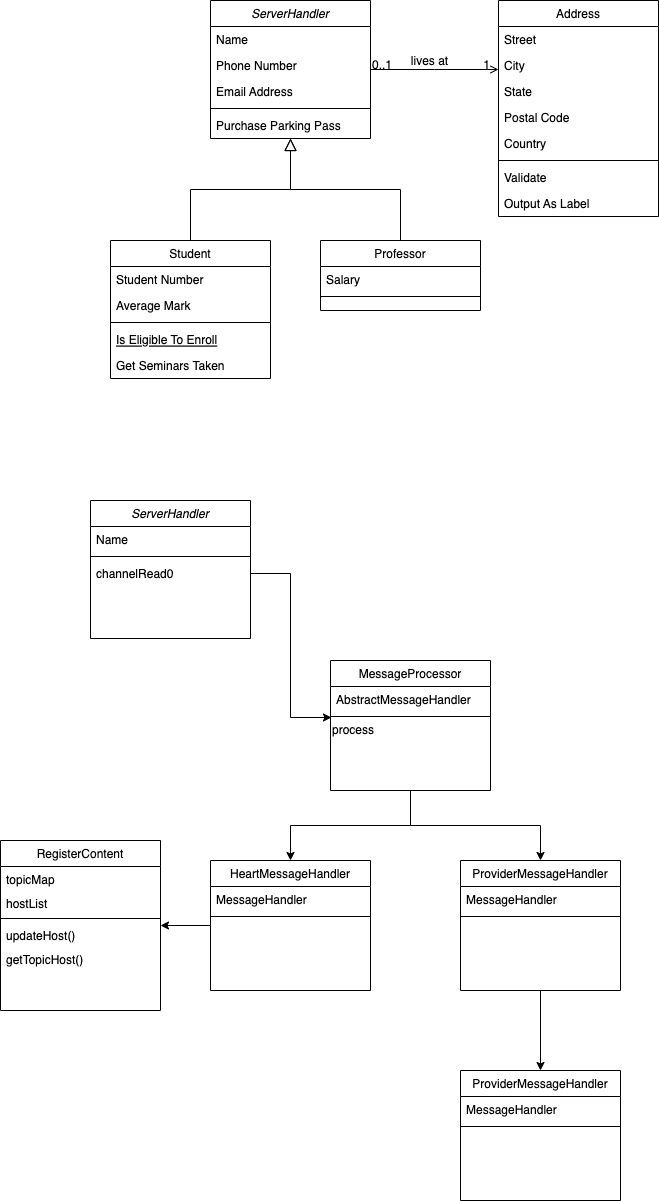

The diagram above was exported from draw.io. Its source (the exported page's mxGraphModel, read from the mxfile embedded in the PNG):
<mxGraphModel dx="1047" dy="738" grid="1" gridSize="10" guides="1" tooltips="1" connect="1" arrows="1" fold="1" page="1" pageScale="1" pageWidth="827" pageHeight="1169" math="0" shadow="0">
  <root>
    <mxCell id="WIyWlLk6GJQsqaUBKTNV-0" />
    <mxCell id="WIyWlLk6GJQsqaUBKTNV-1" parent="WIyWlLk6GJQsqaUBKTNV-0" />
    <mxCell id="zkfFHV4jXpPFQw0GAbJ--0" value="ServerHandler" style="swimlane;fontStyle=2;align=center;verticalAlign=top;childLayout=stackLayout;horizontal=1;startSize=26;horizontalStack=0;resizeParent=1;resizeLast=0;collapsible=1;marginBottom=0;rounded=0;shadow=0;strokeWidth=1;" parent="WIyWlLk6GJQsqaUBKTNV-1" vertex="1">
      <mxGeometry x="220" y="120" width="160" height="138" as="geometry">
        <mxRectangle x="230" y="140" width="160" height="26" as="alternateBounds" />
      </mxGeometry>
    </mxCell>
    <mxCell id="zkfFHV4jXpPFQw0GAbJ--1" value="Name" style="text;align=left;verticalAlign=top;spacingLeft=4;spacingRight=4;overflow=hidden;rotatable=0;points=[[0,0.5],[1,0.5]];portConstraint=eastwest;" parent="zkfFHV4jXpPFQw0GAbJ--0" vertex="1">
      <mxGeometry y="26" width="160" height="26" as="geometry" />
    </mxCell>
    <mxCell id="zkfFHV4jXpPFQw0GAbJ--2" value="Phone Number" style="text;align=left;verticalAlign=top;spacingLeft=4;spacingRight=4;overflow=hidden;rotatable=0;points=[[0,0.5],[1,0.5]];portConstraint=eastwest;rounded=0;shadow=0;html=0;" parent="zkfFHV4jXpPFQw0GAbJ--0" vertex="1">
      <mxGeometry y="52" width="160" height="26" as="geometry" />
    </mxCell>
    <mxCell id="zkfFHV4jXpPFQw0GAbJ--3" value="Email Address" style="text;align=left;verticalAlign=top;spacingLeft=4;spacingRight=4;overflow=hidden;rotatable=0;points=[[0,0.5],[1,0.5]];portConstraint=eastwest;rounded=0;shadow=0;html=0;" parent="zkfFHV4jXpPFQw0GAbJ--0" vertex="1">
      <mxGeometry y="78" width="160" height="26" as="geometry" />
    </mxCell>
    <mxCell id="zkfFHV4jXpPFQw0GAbJ--4" value="" style="line;html=1;strokeWidth=1;align=left;verticalAlign=middle;spacingTop=-1;spacingLeft=3;spacingRight=3;rotatable=0;labelPosition=right;points=[];portConstraint=eastwest;" parent="zkfFHV4jXpPFQw0GAbJ--0" vertex="1">
      <mxGeometry y="104" width="160" height="8" as="geometry" />
    </mxCell>
    <mxCell id="zkfFHV4jXpPFQw0GAbJ--5" value="Purchase Parking Pass" style="text;align=left;verticalAlign=top;spacingLeft=4;spacingRight=4;overflow=hidden;rotatable=0;points=[[0,0.5],[1,0.5]];portConstraint=eastwest;" parent="zkfFHV4jXpPFQw0GAbJ--0" vertex="1">
      <mxGeometry y="112" width="160" height="26" as="geometry" />
    </mxCell>
    <mxCell id="zkfFHV4jXpPFQw0GAbJ--6" value="Student" style="swimlane;fontStyle=0;align=center;verticalAlign=top;childLayout=stackLayout;horizontal=1;startSize=26;horizontalStack=0;resizeParent=1;resizeLast=0;collapsible=1;marginBottom=0;rounded=0;shadow=0;strokeWidth=1;" parent="WIyWlLk6GJQsqaUBKTNV-1" vertex="1">
      <mxGeometry x="120" y="360" width="160" height="138" as="geometry">
        <mxRectangle x="130" y="380" width="160" height="26" as="alternateBounds" />
      </mxGeometry>
    </mxCell>
    <mxCell id="zkfFHV4jXpPFQw0GAbJ--7" value="Student Number" style="text;align=left;verticalAlign=top;spacingLeft=4;spacingRight=4;overflow=hidden;rotatable=0;points=[[0,0.5],[1,0.5]];portConstraint=eastwest;" parent="zkfFHV4jXpPFQw0GAbJ--6" vertex="1">
      <mxGeometry y="26" width="160" height="26" as="geometry" />
    </mxCell>
    <mxCell id="zkfFHV4jXpPFQw0GAbJ--8" value="Average Mark" style="text;align=left;verticalAlign=top;spacingLeft=4;spacingRight=4;overflow=hidden;rotatable=0;points=[[0,0.5],[1,0.5]];portConstraint=eastwest;rounded=0;shadow=0;html=0;" parent="zkfFHV4jXpPFQw0GAbJ--6" vertex="1">
      <mxGeometry y="52" width="160" height="26" as="geometry" />
    </mxCell>
    <mxCell id="zkfFHV4jXpPFQw0GAbJ--9" value="" style="line;html=1;strokeWidth=1;align=left;verticalAlign=middle;spacingTop=-1;spacingLeft=3;spacingRight=3;rotatable=0;labelPosition=right;points=[];portConstraint=eastwest;" parent="zkfFHV4jXpPFQw0GAbJ--6" vertex="1">
      <mxGeometry y="78" width="160" height="8" as="geometry" />
    </mxCell>
    <mxCell id="zkfFHV4jXpPFQw0GAbJ--10" value="Is Eligible To Enroll" style="text;align=left;verticalAlign=top;spacingLeft=4;spacingRight=4;overflow=hidden;rotatable=0;points=[[0,0.5],[1,0.5]];portConstraint=eastwest;fontStyle=4" parent="zkfFHV4jXpPFQw0GAbJ--6" vertex="1">
      <mxGeometry y="86" width="160" height="26" as="geometry" />
    </mxCell>
    <mxCell id="zkfFHV4jXpPFQw0GAbJ--11" value="Get Seminars Taken" style="text;align=left;verticalAlign=top;spacingLeft=4;spacingRight=4;overflow=hidden;rotatable=0;points=[[0,0.5],[1,0.5]];portConstraint=eastwest;" parent="zkfFHV4jXpPFQw0GAbJ--6" vertex="1">
      <mxGeometry y="112" width="160" height="26" as="geometry" />
    </mxCell>
    <mxCell id="zkfFHV4jXpPFQw0GAbJ--12" value="" style="endArrow=block;endSize=10;endFill=0;shadow=0;strokeWidth=1;rounded=0;edgeStyle=elbowEdgeStyle;elbow=vertical;" parent="WIyWlLk6GJQsqaUBKTNV-1" source="zkfFHV4jXpPFQw0GAbJ--6" target="zkfFHV4jXpPFQw0GAbJ--0" edge="1">
      <mxGeometry width="160" relative="1" as="geometry">
        <mxPoint x="200" y="203" as="sourcePoint" />
        <mxPoint x="200" y="203" as="targetPoint" />
      </mxGeometry>
    </mxCell>
    <mxCell id="zkfFHV4jXpPFQw0GAbJ--13" value="Professor" style="swimlane;fontStyle=0;align=center;verticalAlign=top;childLayout=stackLayout;horizontal=1;startSize=26;horizontalStack=0;resizeParent=1;resizeLast=0;collapsible=1;marginBottom=0;rounded=0;shadow=0;strokeWidth=1;" parent="WIyWlLk6GJQsqaUBKTNV-1" vertex="1">
      <mxGeometry x="330" y="360" width="160" height="70" as="geometry">
        <mxRectangle x="340" y="380" width="170" height="26" as="alternateBounds" />
      </mxGeometry>
    </mxCell>
    <mxCell id="zkfFHV4jXpPFQw0GAbJ--14" value="Salary" style="text;align=left;verticalAlign=top;spacingLeft=4;spacingRight=4;overflow=hidden;rotatable=0;points=[[0,0.5],[1,0.5]];portConstraint=eastwest;" parent="zkfFHV4jXpPFQw0GAbJ--13" vertex="1">
      <mxGeometry y="26" width="160" height="26" as="geometry" />
    </mxCell>
    <mxCell id="zkfFHV4jXpPFQw0GAbJ--15" value="" style="line;html=1;strokeWidth=1;align=left;verticalAlign=middle;spacingTop=-1;spacingLeft=3;spacingRight=3;rotatable=0;labelPosition=right;points=[];portConstraint=eastwest;" parent="zkfFHV4jXpPFQw0GAbJ--13" vertex="1">
      <mxGeometry y="52" width="160" height="8" as="geometry" />
    </mxCell>
    <mxCell id="zkfFHV4jXpPFQw0GAbJ--16" value="" style="endArrow=block;endSize=10;endFill=0;shadow=0;strokeWidth=1;rounded=0;edgeStyle=elbowEdgeStyle;elbow=vertical;" parent="WIyWlLk6GJQsqaUBKTNV-1" source="zkfFHV4jXpPFQw0GAbJ--13" target="zkfFHV4jXpPFQw0GAbJ--0" edge="1">
      <mxGeometry width="160" relative="1" as="geometry">
        <mxPoint x="210" y="373" as="sourcePoint" />
        <mxPoint x="310" y="271" as="targetPoint" />
      </mxGeometry>
    </mxCell>
    <mxCell id="zkfFHV4jXpPFQw0GAbJ--17" value="Address" style="swimlane;fontStyle=0;align=center;verticalAlign=top;childLayout=stackLayout;horizontal=1;startSize=26;horizontalStack=0;resizeParent=1;resizeLast=0;collapsible=1;marginBottom=0;rounded=0;shadow=0;strokeWidth=1;" parent="WIyWlLk6GJQsqaUBKTNV-1" vertex="1">
      <mxGeometry x="508" y="120" width="160" height="216" as="geometry">
        <mxRectangle x="550" y="140" width="160" height="26" as="alternateBounds" />
      </mxGeometry>
    </mxCell>
    <mxCell id="zkfFHV4jXpPFQw0GAbJ--18" value="Street" style="text;align=left;verticalAlign=top;spacingLeft=4;spacingRight=4;overflow=hidden;rotatable=0;points=[[0,0.5],[1,0.5]];portConstraint=eastwest;" parent="zkfFHV4jXpPFQw0GAbJ--17" vertex="1">
      <mxGeometry y="26" width="160" height="26" as="geometry" />
    </mxCell>
    <mxCell id="zkfFHV4jXpPFQw0GAbJ--19" value="City" style="text;align=left;verticalAlign=top;spacingLeft=4;spacingRight=4;overflow=hidden;rotatable=0;points=[[0,0.5],[1,0.5]];portConstraint=eastwest;rounded=0;shadow=0;html=0;" parent="zkfFHV4jXpPFQw0GAbJ--17" vertex="1">
      <mxGeometry y="52" width="160" height="26" as="geometry" />
    </mxCell>
    <mxCell id="zkfFHV4jXpPFQw0GAbJ--20" value="State" style="text;align=left;verticalAlign=top;spacingLeft=4;spacingRight=4;overflow=hidden;rotatable=0;points=[[0,0.5],[1,0.5]];portConstraint=eastwest;rounded=0;shadow=0;html=0;" parent="zkfFHV4jXpPFQw0GAbJ--17" vertex="1">
      <mxGeometry y="78" width="160" height="26" as="geometry" />
    </mxCell>
    <mxCell id="zkfFHV4jXpPFQw0GAbJ--21" value="Postal Code" style="text;align=left;verticalAlign=top;spacingLeft=4;spacingRight=4;overflow=hidden;rotatable=0;points=[[0,0.5],[1,0.5]];portConstraint=eastwest;rounded=0;shadow=0;html=0;" parent="zkfFHV4jXpPFQw0GAbJ--17" vertex="1">
      <mxGeometry y="104" width="160" height="26" as="geometry" />
    </mxCell>
    <mxCell id="zkfFHV4jXpPFQw0GAbJ--22" value="Country" style="text;align=left;verticalAlign=top;spacingLeft=4;spacingRight=4;overflow=hidden;rotatable=0;points=[[0,0.5],[1,0.5]];portConstraint=eastwest;rounded=0;shadow=0;html=0;" parent="zkfFHV4jXpPFQw0GAbJ--17" vertex="1">
      <mxGeometry y="130" width="160" height="26" as="geometry" />
    </mxCell>
    <mxCell id="zkfFHV4jXpPFQw0GAbJ--23" value="" style="line;html=1;strokeWidth=1;align=left;verticalAlign=middle;spacingTop=-1;spacingLeft=3;spacingRight=3;rotatable=0;labelPosition=right;points=[];portConstraint=eastwest;" parent="zkfFHV4jXpPFQw0GAbJ--17" vertex="1">
      <mxGeometry y="156" width="160" height="8" as="geometry" />
    </mxCell>
    <mxCell id="zkfFHV4jXpPFQw0GAbJ--24" value="Validate" style="text;align=left;verticalAlign=top;spacingLeft=4;spacingRight=4;overflow=hidden;rotatable=0;points=[[0,0.5],[1,0.5]];portConstraint=eastwest;" parent="zkfFHV4jXpPFQw0GAbJ--17" vertex="1">
      <mxGeometry y="164" width="160" height="26" as="geometry" />
    </mxCell>
    <mxCell id="zkfFHV4jXpPFQw0GAbJ--25" value="Output As Label" style="text;align=left;verticalAlign=top;spacingLeft=4;spacingRight=4;overflow=hidden;rotatable=0;points=[[0,0.5],[1,0.5]];portConstraint=eastwest;" parent="zkfFHV4jXpPFQw0GAbJ--17" vertex="1">
      <mxGeometry y="190" width="160" height="26" as="geometry" />
    </mxCell>
    <mxCell id="zkfFHV4jXpPFQw0GAbJ--26" value="" style="endArrow=open;shadow=0;strokeWidth=1;rounded=0;endFill=1;edgeStyle=elbowEdgeStyle;elbow=vertical;" parent="WIyWlLk6GJQsqaUBKTNV-1" source="zkfFHV4jXpPFQw0GAbJ--0" target="zkfFHV4jXpPFQw0GAbJ--17" edge="1">
      <mxGeometry x="0.5" y="41" relative="1" as="geometry">
        <mxPoint x="380" y="192" as="sourcePoint" />
        <mxPoint x="540" y="192" as="targetPoint" />
        <mxPoint x="-40" y="32" as="offset" />
      </mxGeometry>
    </mxCell>
    <mxCell id="zkfFHV4jXpPFQw0GAbJ--27" value="0..1" style="resizable=0;align=left;verticalAlign=bottom;labelBackgroundColor=none;fontSize=12;" parent="zkfFHV4jXpPFQw0GAbJ--26" connectable="0" vertex="1">
      <mxGeometry x="-1" relative="1" as="geometry">
        <mxPoint y="4" as="offset" />
      </mxGeometry>
    </mxCell>
    <mxCell id="zkfFHV4jXpPFQw0GAbJ--28" value="1" style="resizable=0;align=right;verticalAlign=bottom;labelBackgroundColor=none;fontSize=12;" parent="zkfFHV4jXpPFQw0GAbJ--26" connectable="0" vertex="1">
      <mxGeometry x="1" relative="1" as="geometry">
        <mxPoint x="-7" y="4" as="offset" />
      </mxGeometry>
    </mxCell>
    <mxCell id="zkfFHV4jXpPFQw0GAbJ--29" value="lives at" style="text;html=1;resizable=0;points=[];;align=center;verticalAlign=middle;labelBackgroundColor=none;rounded=0;shadow=0;strokeWidth=1;fontSize=12;" parent="zkfFHV4jXpPFQw0GAbJ--26" vertex="1" connectable="0">
      <mxGeometry x="0.5" y="49" relative="1" as="geometry">
        <mxPoint x="-38" y="40" as="offset" />
      </mxGeometry>
    </mxCell>
    <mxCell id="yMWScK62YT8SaANcX2yf-0" value="ServerHandler" style="swimlane;fontStyle=2;align=center;verticalAlign=top;childLayout=stackLayout;horizontal=1;startSize=26;horizontalStack=0;resizeParent=1;resizeLast=0;collapsible=1;marginBottom=0;rounded=0;shadow=0;strokeWidth=1;" vertex="1" parent="WIyWlLk6GJQsqaUBKTNV-1">
      <mxGeometry x="100" y="620" width="160" height="138" as="geometry">
        <mxRectangle x="230" y="140" width="160" height="26" as="alternateBounds" />
      </mxGeometry>
    </mxCell>
    <mxCell id="yMWScK62YT8SaANcX2yf-1" value="Name" style="text;align=left;verticalAlign=top;spacingLeft=4;spacingRight=4;overflow=hidden;rotatable=0;points=[[0,0.5],[1,0.5]];portConstraint=eastwest;" vertex="1" parent="yMWScK62YT8SaANcX2yf-0">
      <mxGeometry y="26" width="160" height="26" as="geometry" />
    </mxCell>
    <mxCell id="yMWScK62YT8SaANcX2yf-4" value="" style="line;html=1;strokeWidth=1;align=left;verticalAlign=middle;spacingTop=-1;spacingLeft=3;spacingRight=3;rotatable=0;labelPosition=right;points=[];portConstraint=eastwest;" vertex="1" parent="yMWScK62YT8SaANcX2yf-0">
      <mxGeometry y="52" width="160" height="8" as="geometry" />
    </mxCell>
    <mxCell id="yMWScK62YT8SaANcX2yf-5" value="channelRead0" style="text;align=left;verticalAlign=top;spacingLeft=4;spacingRight=4;overflow=hidden;rotatable=0;points=[[0,0.5],[1,0.5]];portConstraint=eastwest;" vertex="1" parent="yMWScK62YT8SaANcX2yf-0">
      <mxGeometry y="60" width="160" height="26" as="geometry" />
    </mxCell>
    <mxCell id="yMWScK62YT8SaANcX2yf-21" style="edgeStyle=orthogonalEdgeStyle;rounded=0;orthogonalLoop=1;jettySize=auto;html=1;exitX=0.5;exitY=1;exitDx=0;exitDy=0;" edge="1" parent="WIyWlLk6GJQsqaUBKTNV-1" source="yMWScK62YT8SaANcX2yf-6" target="yMWScK62YT8SaANcX2yf-13">
      <mxGeometry relative="1" as="geometry" />
    </mxCell>
    <mxCell id="yMWScK62YT8SaANcX2yf-22" style="edgeStyle=orthogonalEdgeStyle;rounded=0;orthogonalLoop=1;jettySize=auto;html=1;" edge="1" parent="WIyWlLk6GJQsqaUBKTNV-1" source="yMWScK62YT8SaANcX2yf-6" target="yMWScK62YT8SaANcX2yf-17">
      <mxGeometry relative="1" as="geometry" />
    </mxCell>
    <mxCell id="yMWScK62YT8SaANcX2yf-6" value="MessageProcessor" style="swimlane;fontStyle=0;align=center;verticalAlign=top;childLayout=stackLayout;horizontal=1;startSize=26;horizontalStack=0;resizeParent=1;resizeLast=0;collapsible=1;marginBottom=0;rounded=0;shadow=0;strokeWidth=1;" vertex="1" parent="WIyWlLk6GJQsqaUBKTNV-1">
      <mxGeometry x="340" y="780" width="160" height="130" as="geometry">
        <mxRectangle x="340" y="380" width="170" height="26" as="alternateBounds" />
      </mxGeometry>
    </mxCell>
    <mxCell id="yMWScK62YT8SaANcX2yf-7" value="AbstractMessageHandler" style="text;align=left;verticalAlign=top;spacingLeft=4;spacingRight=4;overflow=hidden;rotatable=0;points=[[0,0.5],[1,0.5]];portConstraint=eastwest;" vertex="1" parent="yMWScK62YT8SaANcX2yf-6">
      <mxGeometry y="26" width="160" height="26" as="geometry" />
    </mxCell>
    <mxCell id="yMWScK62YT8SaANcX2yf-8" value="" style="line;html=1;strokeWidth=1;align=left;verticalAlign=middle;spacingTop=-1;spacingLeft=3;spacingRight=3;rotatable=0;labelPosition=right;points=[];portConstraint=eastwest;" vertex="1" parent="yMWScK62YT8SaANcX2yf-6">
      <mxGeometry y="52" width="160" height="8" as="geometry" />
    </mxCell>
    <mxCell id="yMWScK62YT8SaANcX2yf-11" value="process" style="text;html=1;align=left;verticalAlign=middle;resizable=0;points=[];autosize=1;strokeColor=none;fillColor=none;" vertex="1" parent="yMWScK62YT8SaANcX2yf-6">
      <mxGeometry y="60" width="160" height="20" as="geometry" />
    </mxCell>
    <mxCell id="yMWScK62YT8SaANcX2yf-12" style="edgeStyle=orthogonalEdgeStyle;rounded=0;orthogonalLoop=1;jettySize=auto;html=1;entryX=0.006;entryY=0.625;entryDx=0;entryDy=0;entryPerimeter=0;" edge="1" parent="WIyWlLk6GJQsqaUBKTNV-1" source="yMWScK62YT8SaANcX2yf-5" target="yMWScK62YT8SaANcX2yf-8">
      <mxGeometry relative="1" as="geometry" />
    </mxCell>
    <mxCell id="yMWScK62YT8SaANcX2yf-32" style="edgeStyle=orthogonalEdgeStyle;rounded=0;orthogonalLoop=1;jettySize=auto;html=1;" edge="1" parent="WIyWlLk6GJQsqaUBKTNV-1" source="yMWScK62YT8SaANcX2yf-13" target="yMWScK62YT8SaANcX2yf-25">
      <mxGeometry relative="1" as="geometry" />
    </mxCell>
    <mxCell id="yMWScK62YT8SaANcX2yf-13" value="HeartMessageHandler" style="swimlane;fontStyle=0;align=center;verticalAlign=top;childLayout=stackLayout;horizontal=1;startSize=26;horizontalStack=0;resizeParent=1;resizeLast=0;collapsible=1;marginBottom=0;rounded=0;shadow=0;strokeWidth=1;" vertex="1" parent="WIyWlLk6GJQsqaUBKTNV-1">
      <mxGeometry x="220" y="980" width="160" height="130" as="geometry">
        <mxRectangle x="340" y="380" width="170" height="26" as="alternateBounds" />
      </mxGeometry>
    </mxCell>
    <mxCell id="yMWScK62YT8SaANcX2yf-14" value="MessageHandler" style="text;align=left;verticalAlign=top;spacingLeft=4;spacingRight=4;overflow=hidden;rotatable=0;points=[[0,0.5],[1,0.5]];portConstraint=eastwest;" vertex="1" parent="yMWScK62YT8SaANcX2yf-13">
      <mxGeometry y="26" width="160" height="26" as="geometry" />
    </mxCell>
    <mxCell id="yMWScK62YT8SaANcX2yf-15" value="" style="line;html=1;strokeWidth=1;align=left;verticalAlign=middle;spacingTop=-1;spacingLeft=3;spacingRight=3;rotatable=0;labelPosition=right;points=[];portConstraint=eastwest;" vertex="1" parent="yMWScK62YT8SaANcX2yf-13">
      <mxGeometry y="52" width="160" height="8" as="geometry" />
    </mxCell>
    <mxCell id="yMWScK62YT8SaANcX2yf-43" value="" style="edgeStyle=orthogonalEdgeStyle;rounded=0;orthogonalLoop=1;jettySize=auto;html=1;" edge="1" parent="WIyWlLk6GJQsqaUBKTNV-1" source="yMWScK62YT8SaANcX2yf-17" target="yMWScK62YT8SaANcX2yf-40">
      <mxGeometry relative="1" as="geometry" />
    </mxCell>
    <mxCell id="yMWScK62YT8SaANcX2yf-17" value="ProviderMessageHandler" style="swimlane;fontStyle=0;align=center;verticalAlign=top;childLayout=stackLayout;horizontal=1;startSize=26;horizontalStack=0;resizeParent=1;resizeLast=0;collapsible=1;marginBottom=0;rounded=0;shadow=0;strokeWidth=1;" vertex="1" parent="WIyWlLk6GJQsqaUBKTNV-1">
      <mxGeometry x="470" y="980" width="160" height="130" as="geometry">
        <mxRectangle x="340" y="380" width="170" height="26" as="alternateBounds" />
      </mxGeometry>
    </mxCell>
    <mxCell id="yMWScK62YT8SaANcX2yf-18" value="MessageHandler" style="text;align=left;verticalAlign=top;spacingLeft=4;spacingRight=4;overflow=hidden;rotatable=0;points=[[0,0.5],[1,0.5]];portConstraint=eastwest;" vertex="1" parent="yMWScK62YT8SaANcX2yf-17">
      <mxGeometry y="26" width="160" height="26" as="geometry" />
    </mxCell>
    <mxCell id="yMWScK62YT8SaANcX2yf-19" value="" style="line;html=1;strokeWidth=1;align=left;verticalAlign=middle;spacingTop=-1;spacingLeft=3;spacingRight=3;rotatable=0;labelPosition=right;points=[];portConstraint=eastwest;" vertex="1" parent="yMWScK62YT8SaANcX2yf-17">
      <mxGeometry y="52" width="160" height="8" as="geometry" />
    </mxCell>
    <mxCell id="yMWScK62YT8SaANcX2yf-25" value="RegisterContent" style="swimlane;fontStyle=0;align=center;verticalAlign=top;childLayout=stackLayout;horizontal=1;startSize=26;horizontalStack=0;resizeParent=1;resizeLast=0;collapsible=1;marginBottom=0;rounded=0;shadow=0;strokeWidth=1;" vertex="1" parent="WIyWlLk6GJQsqaUBKTNV-1">
      <mxGeometry x="10" y="960" width="160" height="170" as="geometry">
        <mxRectangle x="340" y="380" width="170" height="26" as="alternateBounds" />
      </mxGeometry>
    </mxCell>
    <mxCell id="yMWScK62YT8SaANcX2yf-26" value="topicMap&#10;" style="text;align=left;verticalAlign=top;spacingLeft=4;spacingRight=4;overflow=hidden;rotatable=0;points=[[0,0.5],[1,0.5]];portConstraint=eastwest;" vertex="1" parent="yMWScK62YT8SaANcX2yf-25">
      <mxGeometry y="26" width="160" height="24" as="geometry" />
    </mxCell>
    <mxCell id="yMWScK62YT8SaANcX2yf-31" value="hostList" style="text;align=left;verticalAlign=top;spacingLeft=4;spacingRight=4;overflow=hidden;rotatable=0;points=[[0,0.5],[1,0.5]];portConstraint=eastwest;" vertex="1" parent="yMWScK62YT8SaANcX2yf-25">
      <mxGeometry y="50" width="160" height="24" as="geometry" />
    </mxCell>
    <mxCell id="yMWScK62YT8SaANcX2yf-27" value="" style="line;html=1;strokeWidth=1;align=left;verticalAlign=middle;spacingTop=-1;spacingLeft=3;spacingRight=3;rotatable=0;labelPosition=right;points=[];portConstraint=eastwest;" vertex="1" parent="yMWScK62YT8SaANcX2yf-25">
      <mxGeometry y="74" width="160" height="8" as="geometry" />
    </mxCell>
    <mxCell id="yMWScK62YT8SaANcX2yf-35" value="updateHost()" style="text;align=left;verticalAlign=top;spacingLeft=4;spacingRight=4;overflow=hidden;rotatable=0;points=[[0,0.5],[1,0.5]];portConstraint=eastwest;" vertex="1" parent="yMWScK62YT8SaANcX2yf-25">
      <mxGeometry y="82" width="160" height="24" as="geometry" />
    </mxCell>
    <mxCell id="yMWScK62YT8SaANcX2yf-36" value="getTopicHost()" style="text;align=left;verticalAlign=top;spacingLeft=4;spacingRight=4;overflow=hidden;rotatable=0;points=[[0,0.5],[1,0.5]];portConstraint=eastwest;" vertex="1" parent="yMWScK62YT8SaANcX2yf-25">
      <mxGeometry y="106" width="160" height="24" as="geometry" />
    </mxCell>
    <mxCell id="yMWScK62YT8SaANcX2yf-40" value="ProviderMessageHandler" style="swimlane;fontStyle=0;align=center;verticalAlign=top;childLayout=stackLayout;horizontal=1;startSize=26;horizontalStack=0;resizeParent=1;resizeLast=0;collapsible=1;marginBottom=0;rounded=0;shadow=0;strokeWidth=1;" vertex="1" parent="WIyWlLk6GJQsqaUBKTNV-1">
      <mxGeometry x="470" y="1190" width="160" height="130" as="geometry">
        <mxRectangle x="340" y="380" width="170" height="26" as="alternateBounds" />
      </mxGeometry>
    </mxCell>
    <mxCell id="yMWScK62YT8SaANcX2yf-41" value="MessageHandler" style="text;align=left;verticalAlign=top;spacingLeft=4;spacingRight=4;overflow=hidden;rotatable=0;points=[[0,0.5],[1,0.5]];portConstraint=eastwest;" vertex="1" parent="yMWScK62YT8SaANcX2yf-40">
      <mxGeometry y="26" width="160" height="26" as="geometry" />
    </mxCell>
    <mxCell id="yMWScK62YT8SaANcX2yf-42" value="" style="line;html=1;strokeWidth=1;align=left;verticalAlign=middle;spacingTop=-1;spacingLeft=3;spacingRight=3;rotatable=0;labelPosition=right;points=[];portConstraint=eastwest;" vertex="1" parent="yMWScK62YT8SaANcX2yf-40">
      <mxGeometry y="52" width="160" height="8" as="geometry" />
    </mxCell>
  </root>
</mxGraphModel>